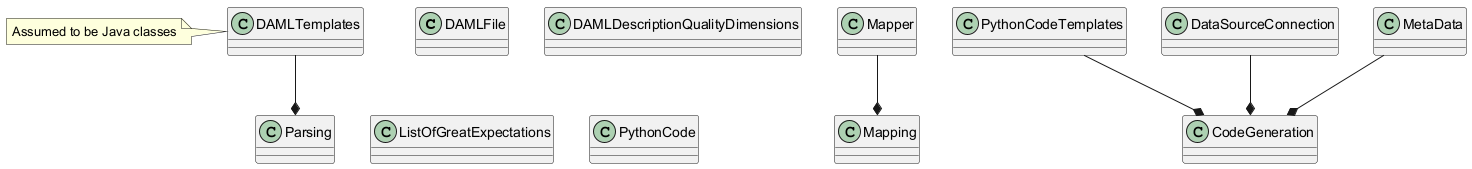

The diagram above was rendered by PlantUML. Its source (embedded in the PNG):
@startuml
class DAMLFile
class DAMLTemplates
class DAMLDescriptionQualityDimensions
class Mapper
class PythonCodeTemplates
class DataSourceConnection
class MetaData
class ListOfGreatExpectations
class PythonCode

DAMLTemplates --* Parsing
Mapper --* Mapping
PythonCodeTemplates --* CodeGeneration
DataSourceConnection --* CodeGeneration
MetaData --* CodeGeneration

note left of DAMLTemplates: Assumed to be Java classes
@enduml